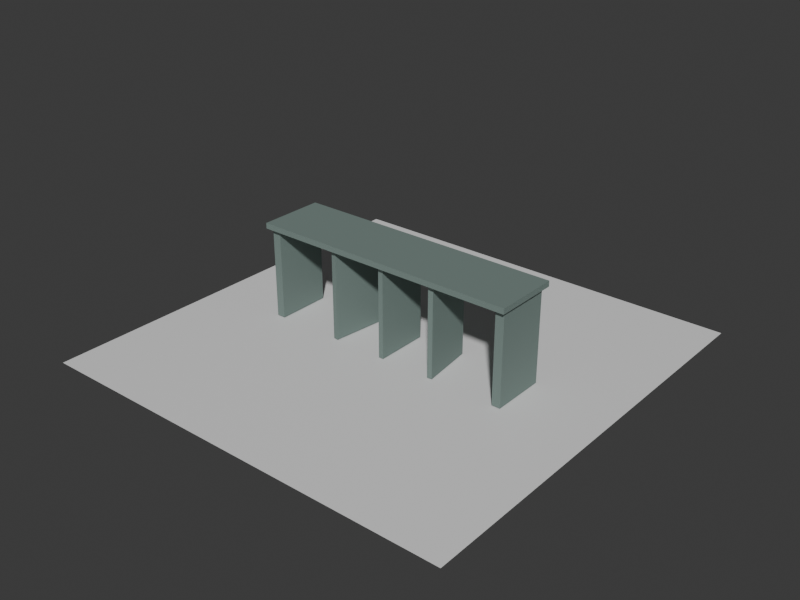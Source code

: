 # Source: shangsheng-main-entry-massing.blend  (saved by Blender 5.2.44; exported with 4.5.12 LTS)
import bpy
from mathutils import Matrix  # noqa: F401  (used for matrix-valued properties, if any)

bpy.ops.wm.read_factory_settings(use_empty=True)
scene = bpy.context.scene
scene.name = 'Scene'

# ---- collections
col_collection = bpy.data.collections.new('Collection'); scene.collection.children.link(col_collection)

# ---- materials (node trees are filled in below, after node groups)
mat_shangsheng_main_entry_dark_massing_material = bpy.data.materials.new('shangsheng-main-entry-dark-massing-material')
mat_shangsheng_main_entry_dark_massing_material.diffuse_color = (0.17, 0.23, 0.21, 1.0)
mat_shangsheng_main_entry_dark_massing_material.roughness = 0.92
mat_test_preview_ground_material = bpy.data.materials.new('test-preview-ground-material')
mat_test_preview_ground_material.diffuse_color = (0.14, 0.17, 0.18, 1.0)

# ---- material node trees
mat_shangsheng_main_entry_dark_massing_material.use_nodes = True; mat_shangsheng_main_entry_dark_massing_material.node_tree.nodes.clear()
_N = mat_shangsheng_main_entry_dark_massing_material.node_tree.nodes; _L = mat_shangsheng_main_entry_dark_massing_material.node_tree.links
n0 = _N.new('ShaderNodeBsdfPrincipled'); n0.name = 'Principled BSDF'; n0.location = (-200, 100)
n0.inputs[0].default_value = (0.17, 0.23, 0.21, 1.0)
n0.inputs[2].default_value = 0.92
n0.inputs[10].default_value = 0.005
n1 = _N.new('ShaderNodeOutputMaterial'); n1.name = 'Material Output'; n1.location = (200, 100)
_L.new(n0.outputs[0], n1.inputs[0])
n1.is_active_output = True
mat_test_preview_ground_material.use_nodes = True; mat_test_preview_ground_material.node_tree.nodes.clear()
_N = mat_test_preview_ground_material.node_tree.nodes; _L = mat_test_preview_ground_material.node_tree.links
n0 = _N.new('ShaderNodeBsdfPrincipled'); n0.name = 'Principled BSDF'; n0.location = (-200, 100)
n0.inputs[10].default_value = 0.005
n1 = _N.new('ShaderNodeOutputMaterial'); n1.name = 'Material Output'; n1.location = (200, 100)
_L.new(n0.outputs[0], n1.inputs[0])
n1.is_active_output = True

# ---- world
world_world = bpy.data.worlds.new('World'); scene.world = world_world
world_world.use_nodes = True; world_world.node_tree.nodes.clear()
_N = world_world.node_tree.nodes; _L = world_world.node_tree.links
n0 = _N.new('ShaderNodeOutputWorld'); n0.name = 'World Output'; n0.location = (200, 100)
n1 = _N.new('ShaderNodeBackground'); n1.name = 'Background'; n1.location = (-200, 100)
n1.inputs[0].default_value = (0.05088, 0.05088, 0.05088, 1.0)
_L.new(n1.outputs[0], n0.inputs[0])
n0.is_active_output = True
world_world.color = (0.035, 0.043, 0.045)
world_world.sun_shadow_jitter_overblur = 0.0

# ---- meshes
me_shangsheng_main_entry_dark_massing_mesh = bpy.data.meshes.new('shangsheng-main-entry-dark-massing-mesh')
me_shangsheng_main_entry_dark_massing_mesh.from_pydata([(-4.36, -1.065, 2.99), (-4.36, -1.065, 3.17), (-4.36, 1.065, 2.99), (-4.36, 1.065, 3.17), (4.36, -1.065, 2.99), (4.36, -1.065, 3.17), (4.36, 1.065, 2.99), (4.36, 1.065, 3.17), (-4.26, -0.88, 0.0), (-4.26, -0.88, 3.1), (-4.26, 0.88, 0.0), (-4.26, 0.88, 3.1), (-3.98, -0.88, 0.0), (-3.98, -0.88, 3.1), (-3.98, 0.88, 0.0), (-3.98, 0.88, 3.1), (3.98, -0.88, 0.0), (3.98, -0.88, 3.1), (3.98, 0.88, 0.0), (3.98, 0.88, 3.1), (4.26, -0.88, 0.0), (4.26, -0.88, 3.1), (4.26, 0.88, 0.0), (4.26, 0.88, 3.1), (-1.884, -0.8542, 0.0), (-1.884, -0.8542, 3.1), (-1.675, 0.8733, 0.0), (-1.675, 0.8733, 3.1), (-1.725, -0.8733, 0.0), (-1.725, -0.8733, 3.1), (-1.516, 0.8542, 0.0), (-1.516, 0.8542, 3.1), (-0.08, -0.87, 0.0), (-0.08, -0.87, 3.1), (-0.08, 0.87, 0.0), (-0.08, 0.87, 3.1), (0.08, -0.87, 0.0), (0.08, -0.87, 3.1), (0.08, 0.87, 0.0), (0.08, 0.87, 3.1), (1.725, -0.8733, 0.0), (1.725, -0.8733, 3.1), (1.516, 0.8542, 0.0), (1.516, 0.8542, 3.1), (1.884, -0.8542, 0.0), (1.884, -0.8542, 3.1), (1.675, 0.8733, 0.0), (1.675, 0.8733, 3.1)], [], [(0, 1, 3, 2), (2, 3, 7, 6), (6, 7, 5, 4), (4, 5, 1, 0), (2, 6, 4, 0), (7, 3, 1, 5), (8, 9, 11, 10), (10, 11, 15, 14), (14, 15, 13, 12), (12, 13, 9, 8), (10, 14, 12, 8), (15, 11, 9, 13), (16, 17, 19, 18), (18, 19, 23, 22), (22, 23, 21, 20), (20, 21, 17, 16), (18, 22, 20, 16), (23, 19, 17, 21), (24, 25, 27, 26), (26, 27, 31, 30), (30, 31, 29, 28), (28, 29, 25, 24), (26, 30, 28, 24), (31, 27, 25, 29), (32, 33, 35, 34), (34, 35, 39, 38), (38, 39, 37, 36), (36, 37, 33, 32), (34, 38, 36, 32), (39, 35, 33, 37), (40, 41, 43, 42), (42, 43, 47, 46), (46, 47, 45, 44), (44, 45, 41, 40), (42, 46, 44, 40), (47, 43, 41, 45)])
_uv = me_shangsheng_main_entry_dark_massing_mesh.uv_layers.new(name='UVMap')
_uv.uv.foreach_set('vector', [0.375, 0.0, 0.625, 0.0, 0.625, 0.25, 0.375, 0.25, 0.375, 0.25, 0.625, 0.25, 0.625, 0.5, 0.375, 0.5, 0.375, 0.5, 0.625, 0.5, 0.625, 0.75, 0.375, 0.75, 0.375, 0.75, 0.625, 0.75, 0.625, 1.0, 0.375, 1.0, 0.125, 0.5, 0.375, 0.5, 0.375, 0.75, 0.125, 0.75, 0.625, 0.5, 0.875, 0.5, 0.875, 0.75, 0.625, 0.75, 0.375, 0.0, 0.625, 0.0, 0.625, 0.25, 0.375, 0.25, 0.375, 0.25, 0.625, 0.25, 0.625, 0.5, 0.375, 0.5, 0.375, 0.5, 0.625, 0.5, 0.625, 0.75, 0.375, 0.75, 0.375, 0.75, 0.625, 0.75, 0.625, 1.0, 0.375, 1.0, 0.125, 0.5, 0.375, 0.5, 0.375, 0.75, 0.125, 0.75, 0.625, 0.5, 0.875, 0.5, 0.875, 0.75, 0.625, 0.75, 0.375, 0.0, 0.625, 0.0, 0.625, 0.25, 0.375, 0.25, 0.375, 0.25, 0.625, 0.25, 0.625, 0.5, 0.375, 0.5, 0.375, 0.5, 0.625, 0.5, 0.625, 0.75, 0.375, 0.75, 0.375, 0.75, 0.625, 0.75, 0.625, 1.0, 0.375, 1.0, 0.125, 0.5, 0.375, 0.5, 0.375, 0.75, 0.125, 0.75, 0.625, 0.5, 0.875, 0.5, 0.875, 0.75, 0.625, 0.75, 0.375, 0.0, 0.625, 0.0, 0.625, 0.25, 0.375, 0.25, 0.375, 0.25, 0.625, 0.25, 0.625, 0.5, 0.375, 0.5, 0.375, 0.5, 0.625, 0.5, 0.625, 0.75, 0.375, 0.75, 0.375, 0.75, 0.625, 0.75, 0.625, 1.0, 0.375, 1.0, 0.125, 0.5, 0.375, 0.5, 0.375, 0.75, 0.125, 0.75, 0.625, 0.5, 0.875, 0.5, 0.875, 0.75, 0.625, 0.75, 0.375, 0.0, 0.625, 0.0, 0.625, 0.25, 0.375, 0.25, 0.375, 0.25, 0.625, 0.25, 0.625, 0.5, 0.375, 0.5, 0.375, 0.5, 0.625, 0.5, 0.625, 0.75, 0.375, 0.75, 0.375, 0.75, 0.625, 0.75, 0.625, 1.0, 0.375, 1.0, 0.125, 0.5, 0.375, 0.5, 0.375, 0.75, 0.125, 0.75, 0.625, 0.5, 0.875, 0.5, 0.875, 0.75, 0.625, 0.75, 0.375, 0.0, 0.625, 0.0, 0.625, 0.25, 0.375, 0.25, 0.375, 0.25, 0.625, 0.25, 0.625, 0.5, 0.375, 0.5, 0.375, 0.5, 0.625, 0.5, 0.625, 0.75, 0.375, 0.75, 0.375, 0.75, 0.625, 0.75, 0.625, 1.0, 0.375, 1.0, 0.125, 0.5, 0.375, 0.5, 0.375, 0.75, 0.125, 0.75, 0.625, 0.5, 0.875, 0.5, 0.875, 0.75, 0.625, 0.75])
me_shangsheng_main_entry_dark_massing_mesh.materials.append(mat_shangsheng_main_entry_dark_massing_material)
me_shangsheng_main_entry_dark_massing_mesh.update()
me_plane = bpy.data.meshes.new('Plane')
me_plane.from_pydata([(-6.976, -6.976, 0.0), (6.976, -6.976, 0.0), (-6.976, 6.976, 0.0), (6.976, 6.976, 0.0)], [], [(0, 1, 3, 2)])
_uv = me_plane.uv_layers.new(name='UVMap')
_uv.uv.foreach_set('vector', [0.0, 0.0, 1.0, 0.0, 1.0, 1.0, 0.0, 1.0])
me_plane.materials.append(mat_test_preview_ground_material)
me_plane.update()

# ---- objects
ob_shangsheng_main_entry_dark_massing = bpy.data.objects.new('shangsheng-main-entry-dark-massing', me_shangsheng_main_entry_dark_massing_mesh)
ob_test_preview_ground = bpy.data.objects.new('test-preview-ground', me_plane)

# ---- transforms, parenting, visibility, modifiers, constraints
ob_shangsheng_main_entry_dark_massing.location = (0.0, 0.0, 0.0)
ob_test_preview_ground.location = (0.0, 0.0, -0.025)

# ---- collection membership
col_collection.objects.link(ob_shangsheng_main_entry_dark_massing)
col_collection.objects.link(ob_test_preview_ground)

# ---- scene / render settings (as saved in the file)
scene.frame_start = 1; scene.frame_end = 250; scene.frame_set(1)
scene.render.engine = 'BLENDER_WORKBENCH'
scene.render.resolution_x = 960
scene.render.resolution_y = 720
scene.render.bake_bias = 0.0
scene.render.bake_samples = 0
scene.render.compositor_device = 'GPU'
scene.eevee.use_volume_custom_range = False
scene.eevee.fast_gi_thickness_near = 0.1
scene.eevee.fast_gi_thickness_far = 0.0
scene.eevee.ray_tracing_options.screen_trace_thickness = 0.1
bpy.context.view_layer.update()

# ---- added for rendering (the .blend has no active camera and no usable light): camera, sun
cam_auto = bpy.data.cameras.new('AutoCamera')
cam_auto.lens = 50.0
cam_auto.sensor_width = 36.0
cam_auto.clip_end = 1000.0
ob_auto_camera = bpy.data.objects.new('AutoCamera', cam_auto)
scene.collection.objects.link(ob_auto_camera)
ob_auto_camera.location = (18.4935, -22.1922, 16.3673)
ob_auto_camera.rotation_euler = (1.09748, -7.21219e-08, 0.694738)
scene.camera = ob_auto_camera
light_auto_sun = bpy.data.lights.new('AutoSun', 'SUN')
light_auto_sun.energy = 3.0
light_auto_sun.angle = 0.0523599
ob_auto_sun = bpy.data.objects.new('AutoSun', light_auto_sun)
scene.collection.objects.link(ob_auto_sun)
ob_auto_sun.rotation_euler = (0.872665, 0.174533, 0.523599)
bpy.context.view_layer.update()
